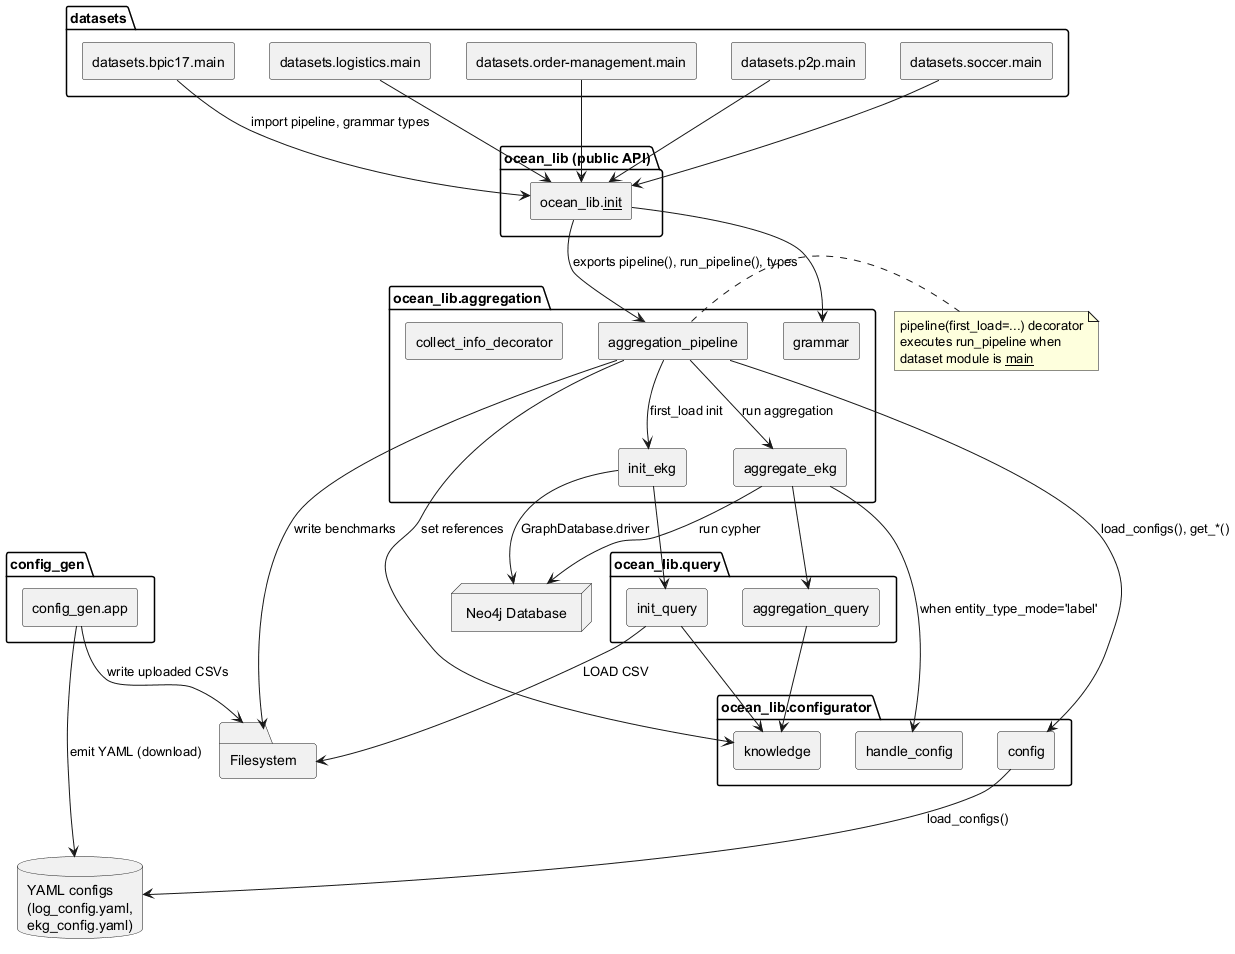

The diagram above was rendered by PlantUML. Its source (embedded in the PNG):
@startuml
skinparam componentStyle rectangle

package "datasets" {
  [datasets.bpic17.main] as d_bpic17
  [datasets.logistics.main] as d_logistics
  [datasets.order-management.main] as d_order_mgmt
  [datasets.p2p.main] as d_p2p
  [datasets.soccer.main] as d_soccer
}

package "config_gen" {
  [config_gen.app] as cfg_app
}

package "ocean_lib (public API)" {
  [ocean_lib.__init__] as api
}

package "ocean_lib.aggregation" {
  [aggregation_pipeline] as agg_pipeline
  [aggregate_ekg] as agg_ekg
  [init_ekg] as init_ekg
  [grammar] as grammar
  [collect_info_decorator] as collect_dec
}

package "ocean_lib.configurator" {
  [config] as configurator
  [knowledge] as knowledge
  [handle_config] as handle_config
}

package "ocean_lib.query" {
  [init_query] as q_init
  [aggregation_query] as q_aggr
}

node "Neo4j Database" as neo4j
folder "Filesystem" as fs
database "YAML configs\n(log_config.yaml,\nekg_config.yaml)" as yaml_cfg

' Datasets use API
d_bpic17 --> api : import pipeline, grammar types
d_logistics --> api
d_order_mgmt --> api
d_p2p --> api
d_soccer --> api

' API delegates to runtime components
api --> agg_pipeline : exports pipeline(), run_pipeline(), types
api --> grammar

' Pipeline loads configs and orchestrates
agg_pipeline --> configurator : load_configs(), get_*()
agg_pipeline --> knowledge : set references
agg_pipeline --> init_ekg : first_load init
agg_pipeline --> agg_ekg : run aggregation
agg_pipeline --> fs : write benchmarks

' InitEkg and AggregateEkg use queries and Neo4j
init_ekg --> q_init
init_ekg --> neo4j : GraphDatabase.driver
agg_ekg --> q_aggr
agg_ekg --> handle_config : when entity_type_mode='label'
agg_ekg --> neo4j : run cypher

' Queries refer to knowledge for LOG/EKG
q_init --> knowledge
q_aggr --> knowledge

' Config reads YAML config files
configurator --> yaml_cfg : load_configs()

' Config generator produces log config YAML
cfg_app --> fs : write uploaded CSVs
cfg_app --> yaml_cfg : emit YAML (download)

' Neo4j data depends on CSV paths in log_config
q_init --> fs : LOAD CSV

note right of agg_pipeline
pipeline(first_load=...) decorator
executes run_pipeline when
dataset module is __main__
end note
@enduml